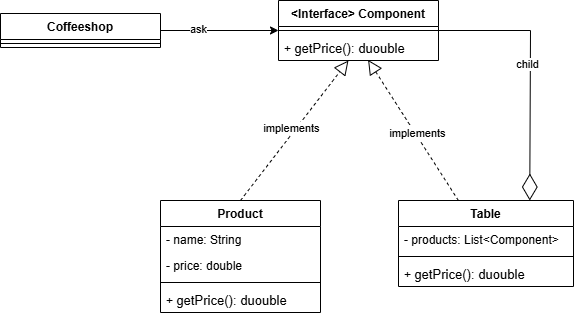

The diagram above was exported from draw.io. Its source (the exported page's mxGraphModel, read from the mxfile embedded in the PNG):
<mxGraphModel dx="1050" dy="557" grid="1" gridSize="10" guides="1" tooltips="1" connect="1" arrows="1" fold="1" page="1" pageScale="1" pageWidth="850" pageHeight="1100" math="0" shadow="0">
  <root>
    <mxCell id="0" />
    <mxCell id="1" parent="0" />
    <mxCell id="TQIwXOGJlXS4KYbpKzUt-1" value="&amp;lt;Interface&amp;gt; Component" style="swimlane;fontStyle=1;align=center;verticalAlign=top;childLayout=stackLayout;horizontal=1;startSize=26;horizontalStack=0;resizeParent=1;resizeParentMax=0;resizeLast=0;collapsible=1;marginBottom=0;whiteSpace=wrap;html=1;" vertex="1" parent="1">
      <mxGeometry x="308" y="80" width="160" height="60" as="geometry" />
    </mxCell>
    <mxCell id="TQIwXOGJlXS4KYbpKzUt-3" value="" style="line;strokeWidth=1;fillColor=none;align=left;verticalAlign=middle;spacingTop=-1;spacingLeft=3;spacingRight=3;rotatable=0;labelPosition=right;points=[];portConstraint=eastwest;strokeColor=inherit;" vertex="1" parent="TQIwXOGJlXS4KYbpKzUt-1">
      <mxGeometry y="26" width="160" height="8" as="geometry" />
    </mxCell>
    <mxCell id="TQIwXOGJlXS4KYbpKzUt-4" value="&lt;font face=&quot;Helvetica&quot;&gt;+&amp;nbsp;&lt;span style=&quot;font-size: 9.8pt; background-color: rgb(255, 255, 255);&quot;&gt;getPrice(): duouble&lt;/span&gt;&lt;/font&gt;" style="text;strokeColor=none;fillColor=none;align=left;verticalAlign=top;spacingLeft=4;spacingRight=4;overflow=hidden;rotatable=0;points=[[0,0.5],[1,0.5]];portConstraint=eastwest;whiteSpace=wrap;html=1;fontColor=default;fontFamily=Times New Roman;" vertex="1" parent="TQIwXOGJlXS4KYbpKzUt-1">
      <mxGeometry y="34" width="160" height="26" as="geometry" />
    </mxCell>
    <mxCell id="TQIwXOGJlXS4KYbpKzUt-9" value="&lt;b&gt;Product&lt;/b&gt;" style="swimlane;fontStyle=1;align=center;verticalAlign=top;childLayout=stackLayout;horizontal=1;startSize=26;horizontalStack=0;resizeParent=1;resizeParentMax=0;resizeLast=0;collapsible=1;marginBottom=0;whiteSpace=wrap;html=1;" vertex="1" parent="1">
      <mxGeometry x="190" y="280" width="160" height="112" as="geometry" />
    </mxCell>
    <mxCell id="TQIwXOGJlXS4KYbpKzUt-12" value="&lt;span style=&quot;font-family: Helvetica;&quot;&gt;- name: String&lt;/span&gt;" style="text;strokeColor=none;fillColor=none;align=left;verticalAlign=top;spacingLeft=4;spacingRight=4;overflow=hidden;rotatable=0;points=[[0,0.5],[1,0.5]];portConstraint=eastwest;whiteSpace=wrap;html=1;fontColor=default;fontFamily=Times New Roman;" vertex="1" parent="TQIwXOGJlXS4KYbpKzUt-9">
      <mxGeometry y="26" width="160" height="26" as="geometry" />
    </mxCell>
    <mxCell id="TQIwXOGJlXS4KYbpKzUt-13" value="&lt;font face=&quot;Helvetica&quot;&gt;- price: double&lt;/font&gt;" style="text;strokeColor=none;fillColor=none;align=left;verticalAlign=top;spacingLeft=4;spacingRight=4;overflow=hidden;rotatable=0;points=[[0,0.5],[1,0.5]];portConstraint=eastwest;whiteSpace=wrap;html=1;fontColor=default;fontFamily=Times New Roman;" vertex="1" parent="TQIwXOGJlXS4KYbpKzUt-9">
      <mxGeometry y="52" width="160" height="26" as="geometry" />
    </mxCell>
    <mxCell id="TQIwXOGJlXS4KYbpKzUt-10" value="" style="line;strokeWidth=1;fillColor=none;align=left;verticalAlign=middle;spacingTop=-1;spacingLeft=3;spacingRight=3;rotatable=0;labelPosition=right;points=[];portConstraint=eastwest;strokeColor=inherit;" vertex="1" parent="TQIwXOGJlXS4KYbpKzUt-9">
      <mxGeometry y="78" width="160" height="8" as="geometry" />
    </mxCell>
    <mxCell id="TQIwXOGJlXS4KYbpKzUt-11" value="&lt;font face=&quot;Helvetica&quot;&gt;+&amp;nbsp;&lt;span style=&quot;font-size: 9.8pt; background-color: rgb(255, 255, 255);&quot;&gt;getPrice(): duouble&lt;/span&gt;&lt;/font&gt;" style="text;strokeColor=none;fillColor=none;align=left;verticalAlign=top;spacingLeft=4;spacingRight=4;overflow=hidden;rotatable=0;points=[[0,0.5],[1,0.5]];portConstraint=eastwest;whiteSpace=wrap;html=1;fontColor=default;fontFamily=Times New Roman;" vertex="1" parent="TQIwXOGJlXS4KYbpKzUt-9">
      <mxGeometry y="86" width="160" height="26" as="geometry" />
    </mxCell>
    <mxCell id="TQIwXOGJlXS4KYbpKzUt-14" value="Table" style="swimlane;fontStyle=1;align=center;verticalAlign=top;childLayout=stackLayout;horizontal=1;startSize=26;horizontalStack=0;resizeParent=1;resizeParentMax=0;resizeLast=0;collapsible=1;marginBottom=0;whiteSpace=wrap;html=1;" vertex="1" parent="1">
      <mxGeometry x="428" y="280" width="175" height="86" as="geometry" />
    </mxCell>
    <mxCell id="TQIwXOGJlXS4KYbpKzUt-16" value="&lt;font face=&quot;Helvetica&quot;&gt;- products: List&amp;lt;Component&amp;gt;&lt;/font&gt;" style="text;strokeColor=none;fillColor=none;align=left;verticalAlign=top;spacingLeft=4;spacingRight=4;overflow=hidden;rotatable=0;points=[[0,0.5],[1,0.5]];portConstraint=eastwest;whiteSpace=wrap;html=1;fontColor=default;fontFamily=Times New Roman;" vertex="1" parent="TQIwXOGJlXS4KYbpKzUt-14">
      <mxGeometry y="26" width="175" height="26" as="geometry" />
    </mxCell>
    <mxCell id="TQIwXOGJlXS4KYbpKzUt-17" value="" style="line;strokeWidth=1;fillColor=none;align=left;verticalAlign=middle;spacingTop=-1;spacingLeft=3;spacingRight=3;rotatable=0;labelPosition=right;points=[];portConstraint=eastwest;strokeColor=inherit;" vertex="1" parent="TQIwXOGJlXS4KYbpKzUt-14">
      <mxGeometry y="52" width="175" height="8" as="geometry" />
    </mxCell>
    <mxCell id="TQIwXOGJlXS4KYbpKzUt-18" value="&lt;font face=&quot;Helvetica&quot;&gt;+&amp;nbsp;&lt;span style=&quot;font-size: 9.8pt; background-color: rgb(255, 255, 255);&quot;&gt;getPrice(): duouble&lt;/span&gt;&lt;/font&gt;" style="text;strokeColor=none;fillColor=none;align=left;verticalAlign=top;spacingLeft=4;spacingRight=4;overflow=hidden;rotatable=0;points=[[0,0.5],[1,0.5]];portConstraint=eastwest;whiteSpace=wrap;html=1;fontColor=default;fontFamily=Times New Roman;" vertex="1" parent="TQIwXOGJlXS4KYbpKzUt-14">
      <mxGeometry y="60" width="175" height="26" as="geometry" />
    </mxCell>
    <mxCell id="TQIwXOGJlXS4KYbpKzUt-19" value="" style="endArrow=block;dashed=1;endFill=0;endSize=12;html=1;rounded=0;exitX=0.5;exitY=0;exitDx=0;exitDy=0;" edge="1" parent="1" source="TQIwXOGJlXS4KYbpKzUt-9" target="TQIwXOGJlXS4KYbpKzUt-4">
      <mxGeometry width="160" relative="1" as="geometry">
        <mxPoint x="340" y="290" as="sourcePoint" />
        <mxPoint x="500" y="290" as="targetPoint" />
      </mxGeometry>
    </mxCell>
    <mxCell id="TQIwXOGJlXS4KYbpKzUt-21" value="implements" style="edgeLabel;html=1;align=center;verticalAlign=middle;resizable=0;points=[];" vertex="1" connectable="0" parent="TQIwXOGJlXS4KYbpKzUt-19">
      <mxGeometry x="-0.0024" y="4" relative="1" as="geometry">
        <mxPoint as="offset" />
      </mxGeometry>
    </mxCell>
    <mxCell id="TQIwXOGJlXS4KYbpKzUt-20" value="" style="endArrow=block;dashed=1;endFill=0;endSize=12;html=1;rounded=0;entryX=0.56;entryY=0.977;entryDx=0;entryDy=0;entryPerimeter=0;" edge="1" parent="1" source="TQIwXOGJlXS4KYbpKzUt-14" target="TQIwXOGJlXS4KYbpKzUt-4">
      <mxGeometry width="160" relative="1" as="geometry">
        <mxPoint x="280" y="290" as="sourcePoint" />
        <mxPoint x="390" y="150" as="targetPoint" />
      </mxGeometry>
    </mxCell>
    <mxCell id="TQIwXOGJlXS4KYbpKzUt-22" value="implements" style="edgeLabel;html=1;align=center;verticalAlign=middle;resizable=0;points=[];" vertex="1" connectable="0" parent="TQIwXOGJlXS4KYbpKzUt-20">
      <mxGeometry x="-0.0542" y="-1" relative="1" as="geometry">
        <mxPoint as="offset" />
      </mxGeometry>
    </mxCell>
    <mxCell id="TQIwXOGJlXS4KYbpKzUt-23" value="" style="endArrow=diamondThin;endFill=0;endSize=24;html=1;rounded=0;exitX=1;exitY=0.5;exitDx=0;exitDy=0;entryX=0.75;entryY=0;entryDx=0;entryDy=0;" edge="1" parent="1" source="TQIwXOGJlXS4KYbpKzUt-1" target="TQIwXOGJlXS4KYbpKzUt-14">
      <mxGeometry width="160" relative="1" as="geometry">
        <mxPoint x="530" y="120" as="sourcePoint" />
        <mxPoint x="500" y="290" as="targetPoint" />
        <Array as="points">
          <mxPoint x="560" y="110" />
        </Array>
      </mxGeometry>
    </mxCell>
    <mxCell id="TQIwXOGJlXS4KYbpKzUt-24" value="child" style="edgeLabel;html=1;align=center;verticalAlign=middle;resizable=0;points=[];" vertex="1" connectable="0" parent="TQIwXOGJlXS4KYbpKzUt-23">
      <mxGeometry x="-0.0381" y="-3" relative="1" as="geometry">
        <mxPoint as="offset" />
      </mxGeometry>
    </mxCell>
    <mxCell id="TQIwXOGJlXS4KYbpKzUt-28" style="edgeStyle=orthogonalEdgeStyle;rounded=0;orthogonalLoop=1;jettySize=auto;html=1;" edge="1" parent="1" source="TQIwXOGJlXS4KYbpKzUt-25" target="TQIwXOGJlXS4KYbpKzUt-1">
      <mxGeometry relative="1" as="geometry" />
    </mxCell>
    <mxCell id="TQIwXOGJlXS4KYbpKzUt-29" value="ask" style="edgeLabel;html=1;align=center;verticalAlign=middle;resizable=0;points=[];" vertex="1" connectable="0" parent="TQIwXOGJlXS4KYbpKzUt-28">
      <mxGeometry x="-0.3729" y="2" relative="1" as="geometry">
        <mxPoint as="offset" />
      </mxGeometry>
    </mxCell>
    <mxCell id="TQIwXOGJlXS4KYbpKzUt-25" value="Coffeeshop" style="swimlane;fontStyle=1;align=center;verticalAlign=top;childLayout=stackLayout;horizontal=1;startSize=26;horizontalStack=0;resizeParent=1;resizeParentMax=0;resizeLast=0;collapsible=1;marginBottom=0;whiteSpace=wrap;html=1;" vertex="1" parent="1">
      <mxGeometry x="30" y="93" width="160" height="34" as="geometry" />
    </mxCell>
    <mxCell id="TQIwXOGJlXS4KYbpKzUt-26" value="" style="line;strokeWidth=1;fillColor=none;align=left;verticalAlign=middle;spacingTop=-1;spacingLeft=3;spacingRight=3;rotatable=0;labelPosition=right;points=[];portConstraint=eastwest;strokeColor=inherit;" vertex="1" parent="TQIwXOGJlXS4KYbpKzUt-25">
      <mxGeometry y="26" width="160" height="8" as="geometry" />
    </mxCell>
  </root>
</mxGraphModel>